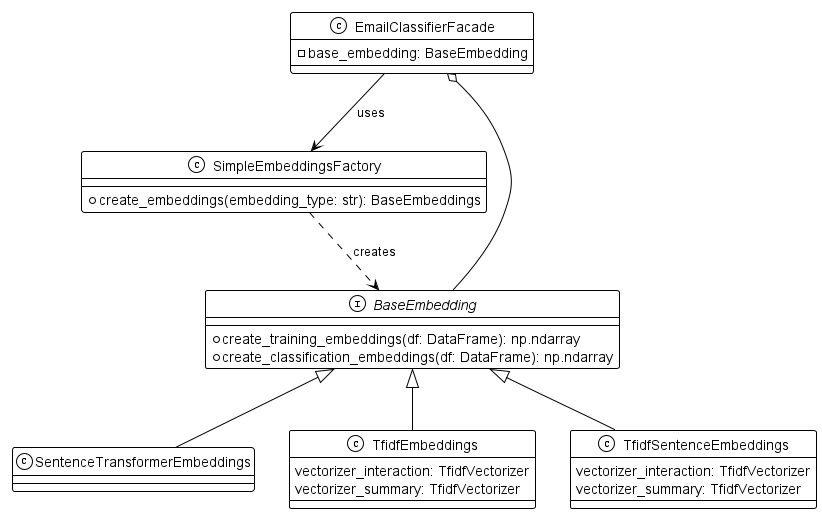

The diagram above was rendered by PlantUML. Its source (embedded in the PNG):
@startuml
!theme mono

class EmailClassifierFacade {
    - base_embedding: BaseEmbedding
}

class SimpleEmbeddingsFactory {
    + create_embeddings(embedding_type: str): BaseEmbeddings
}

class SentenceTransformerEmbeddings {
}

class TfidfEmbeddings {
    vectorizer_interaction: TfidfVectorizer
    vectorizer_summary: TfidfVectorizer
}

class TfidfSentenceEmbeddings {
    vectorizer_interaction: TfidfVectorizer
    vectorizer_summary: TfidfVectorizer
}

interface BaseEmbedding {
    + create_training_embeddings(df: DataFrame): np.ndarray
    + create_classification_embeddings(df: DataFrame): np.ndarray
}

EmailClassifierFacade o-- BaseEmbedding
EmailClassifierFacade --> SimpleEmbeddingsFactory: uses
SimpleEmbeddingsFactory ..> BaseEmbedding : creates
BaseEmbedding <|-- SentenceTransformerEmbeddings
BaseEmbedding <|-- TfidfEmbeddings
BaseEmbedding <|-- TfidfSentenceEmbeddings

@enduml